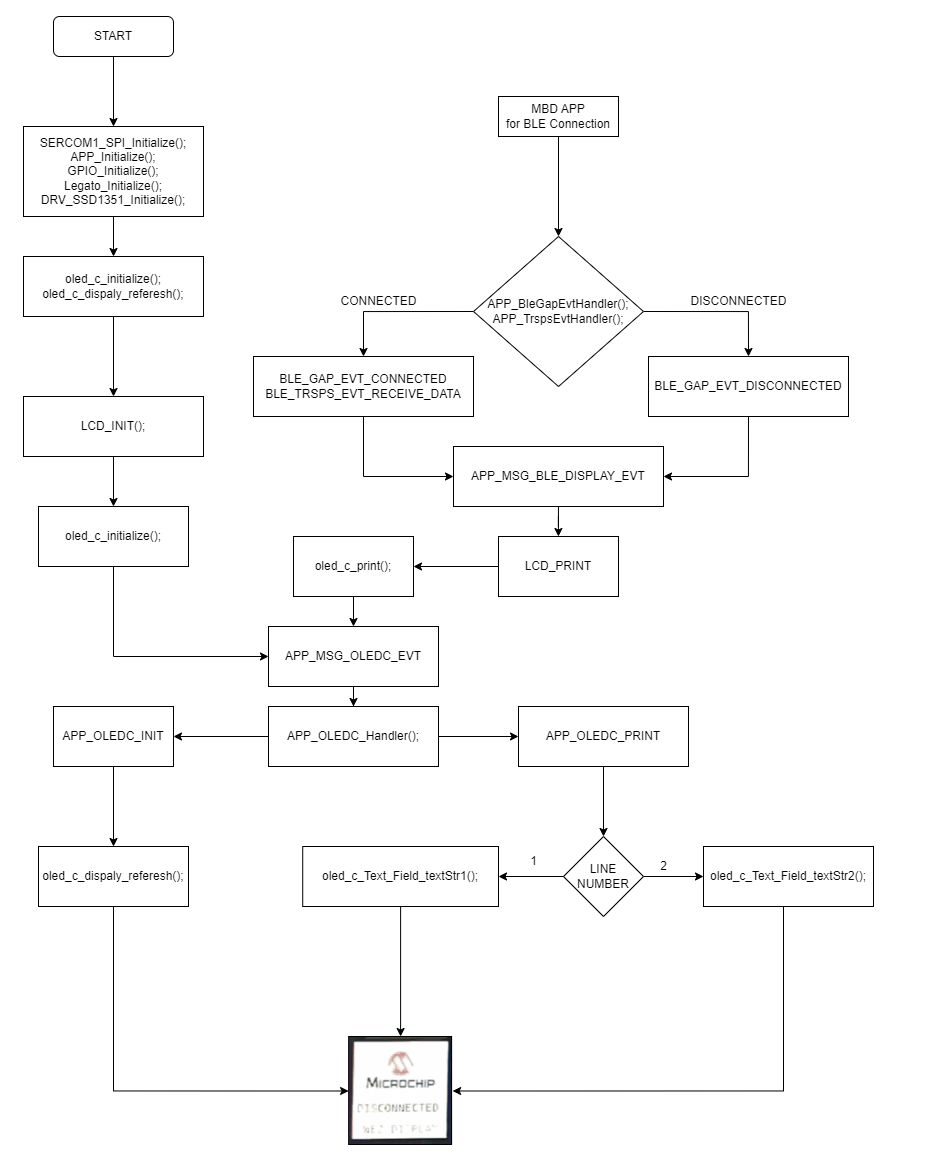

The diagram above was exported from draw.io. Its source (the exported page's mxGraphModel, read from the mxfile embedded in the PNG):
<mxGraphModel dx="2238" dy="1228" grid="1" gridSize="10" guides="1" tooltips="1" connect="1" arrows="1" fold="1" page="1" pageScale="1" pageWidth="500" pageHeight="500" math="0" shadow="0">
  <root>
    <mxCell id="WIyWlLk6GJQsqaUBKTNV-0" />
    <mxCell id="WIyWlLk6GJQsqaUBKTNV-1" parent="WIyWlLk6GJQsqaUBKTNV-0" />
    <mxCell id="mNpkTqpv3qI04A1MSxCL-13" value="" style="edgeStyle=elbowEdgeStyle;rounded=0;orthogonalLoop=1;jettySize=auto;html=1;startArrow=none;startFill=0;entryX=0.5;entryY=0;entryDx=0;entryDy=0;" parent="WIyWlLk6GJQsqaUBKTNV-1" source="WIyWlLk6GJQsqaUBKTNV-3" edge="1" target="hI1UlNTogQXcM7niX_Bl-0">
      <mxGeometry relative="1" as="geometry">
        <Array as="points">
          <mxPoint x="220" y="140" />
          <mxPoint x="240" y="140" />
          <mxPoint x="290" y="140" />
        </Array>
        <mxPoint x="220" y="180" as="targetPoint" />
      </mxGeometry>
    </mxCell>
    <mxCell id="WIyWlLk6GJQsqaUBKTNV-3" value="START" style="rounded=1;whiteSpace=wrap;html=1;fontSize=12;glass=0;strokeWidth=1;shadow=0;" parent="WIyWlLk6GJQsqaUBKTNV-1" vertex="1">
      <mxGeometry x="160" y="100" width="120" height="40" as="geometry" />
    </mxCell>
    <mxCell id="1sLaTVNTDuowxn1Q7ACs-3" value="" style="edgeStyle=orthogonalEdgeStyle;rounded=0;orthogonalLoop=1;jettySize=auto;html=1;entryX=0.5;entryY=0;entryDx=0;entryDy=0;" parent="WIyWlLk6GJQsqaUBKTNV-1" target="hI1UlNTogQXcM7niX_Bl-2" edge="1">
      <mxGeometry relative="1" as="geometry">
        <mxPoint x="220" y="240" as="sourcePoint" />
        <mxPoint x="220" y="280" as="targetPoint" />
      </mxGeometry>
    </mxCell>
    <mxCell id="hI1UlNTogQXcM7niX_Bl-0" value="SERCOM1_SPI_Initialize();&lt;br&gt;APP_Initialize();&lt;br&gt;GPIO_Initialize();&lt;br&gt;Legato_Initialize();&lt;br&gt;DRV_SSD1351_Initialize();" style="rounded=0;whiteSpace=wrap;html=1;" parent="WIyWlLk6GJQsqaUBKTNV-1" vertex="1">
      <mxGeometry x="130" y="210" width="180" height="90" as="geometry" />
    </mxCell>
    <mxCell id="HM6cycdqBh0tl9fxK3-8-28" style="edgeStyle=orthogonalEdgeStyle;rounded=0;orthogonalLoop=1;jettySize=auto;html=1;entryX=0.5;entryY=0;entryDx=0;entryDy=0;" edge="1" parent="WIyWlLk6GJQsqaUBKTNV-1" source="hI1UlNTogQXcM7niX_Bl-2" target="HM6cycdqBh0tl9fxK3-8-0">
      <mxGeometry relative="1" as="geometry" />
    </mxCell>
    <mxCell id="hI1UlNTogQXcM7niX_Bl-2" value="oled_c_initialize();&lt;br&gt;oled_c_dispaly_referesh();" style="rounded=0;whiteSpace=wrap;html=1;" parent="WIyWlLk6GJQsqaUBKTNV-1" vertex="1">
      <mxGeometry x="130" y="340" width="180" height="60" as="geometry" />
    </mxCell>
    <mxCell id="HM6cycdqBh0tl9fxK3-8-26" style="edgeStyle=orthogonalEdgeStyle;rounded=0;orthogonalLoop=1;jettySize=auto;html=1;exitX=0.5;exitY=1;exitDx=0;exitDy=0;entryX=0.5;entryY=0;entryDx=0;entryDy=0;" edge="1" parent="WIyWlLk6GJQsqaUBKTNV-1" source="HM6cycdqBh0tl9fxK3-8-0" target="HM6cycdqBh0tl9fxK3-8-1">
      <mxGeometry relative="1" as="geometry" />
    </mxCell>
    <mxCell id="HM6cycdqBh0tl9fxK3-8-0" value="LCD_INIT();" style="rounded=0;whiteSpace=wrap;html=1;" vertex="1" parent="WIyWlLk6GJQsqaUBKTNV-1">
      <mxGeometry x="130" y="480" width="180" height="60" as="geometry" />
    </mxCell>
    <mxCell id="HM6cycdqBh0tl9fxK3-8-27" style="edgeStyle=orthogonalEdgeStyle;rounded=0;orthogonalLoop=1;jettySize=auto;html=1;entryX=0;entryY=0.5;entryDx=0;entryDy=0;" edge="1" parent="WIyWlLk6GJQsqaUBKTNV-1" source="HM6cycdqBh0tl9fxK3-8-1" target="HM6cycdqBh0tl9fxK3-8-19">
      <mxGeometry relative="1" as="geometry">
        <Array as="points">
          <mxPoint x="220" y="740" />
        </Array>
      </mxGeometry>
    </mxCell>
    <mxCell id="HM6cycdqBh0tl9fxK3-8-1" value="oled_c_initialize();" style="rounded=0;whiteSpace=wrap;html=1;" vertex="1" parent="WIyWlLk6GJQsqaUBKTNV-1">
      <mxGeometry x="145" y="590" width="150" height="60" as="geometry" />
    </mxCell>
    <mxCell id="HM6cycdqBh0tl9fxK3-8-54" style="edgeStyle=orthogonalEdgeStyle;rounded=0;orthogonalLoop=1;jettySize=auto;html=1;exitX=0;exitY=0.5;exitDx=0;exitDy=0;entryX=0.5;entryY=0;entryDx=0;entryDy=0;" edge="1" parent="WIyWlLk6GJQsqaUBKTNV-1" source="HM6cycdqBh0tl9fxK3-8-8" target="HM6cycdqBh0tl9fxK3-8-53">
      <mxGeometry relative="1" as="geometry" />
    </mxCell>
    <mxCell id="HM6cycdqBh0tl9fxK3-8-57" style="edgeStyle=orthogonalEdgeStyle;rounded=0;orthogonalLoop=1;jettySize=auto;html=1;exitX=1;exitY=0.5;exitDx=0;exitDy=0;entryX=0.5;entryY=0;entryDx=0;entryDy=0;" edge="1" parent="WIyWlLk6GJQsqaUBKTNV-1" source="HM6cycdqBh0tl9fxK3-8-8" target="HM6cycdqBh0tl9fxK3-8-56">
      <mxGeometry relative="1" as="geometry" />
    </mxCell>
    <mxCell id="HM6cycdqBh0tl9fxK3-8-8" value="APP_BleGapEvtHandler();&lt;br&gt;APP_TrspsEvtHandler();" style="rhombus;whiteSpace=wrap;html=1;" vertex="1" parent="WIyWlLk6GJQsqaUBKTNV-1">
      <mxGeometry x="580" y="320" width="170" height="150" as="geometry" />
    </mxCell>
    <mxCell id="HM6cycdqBh0tl9fxK3-8-10" style="edgeStyle=orthogonalEdgeStyle;rounded=0;orthogonalLoop=1;jettySize=auto;html=1;entryX=0.5;entryY=0;entryDx=0;entryDy=0;" edge="1" parent="WIyWlLk6GJQsqaUBKTNV-1" source="HM6cycdqBh0tl9fxK3-8-9" target="HM6cycdqBh0tl9fxK3-8-8">
      <mxGeometry relative="1" as="geometry" />
    </mxCell>
    <mxCell id="HM6cycdqBh0tl9fxK3-8-9" value="MBD APP&lt;br&gt;for BLE Connection" style="rounded=0;whiteSpace=wrap;html=1;" vertex="1" parent="WIyWlLk6GJQsqaUBKTNV-1">
      <mxGeometry x="605" y="180" width="120" height="40" as="geometry" />
    </mxCell>
    <mxCell id="HM6cycdqBh0tl9fxK3-8-13" value="CONNECTED" style="text;html=1;align=center;verticalAlign=middle;resizable=0;points=[];autosize=1;strokeColor=none;fillColor=none;" vertex="1" parent="WIyWlLk6GJQsqaUBKTNV-1">
      <mxGeometry x="435" y="370" width="100" height="30" as="geometry" />
    </mxCell>
    <mxCell id="HM6cycdqBh0tl9fxK3-8-14" value="DISCONNECTED" style="text;html=1;align=center;verticalAlign=middle;resizable=0;points=[];autosize=1;strokeColor=none;fillColor=none;" vertex="1" parent="WIyWlLk6GJQsqaUBKTNV-1">
      <mxGeometry x="785" y="370" width="120" height="30" as="geometry" />
    </mxCell>
    <mxCell id="HM6cycdqBh0tl9fxK3-8-23" style="edgeStyle=orthogonalEdgeStyle;rounded=0;orthogonalLoop=1;jettySize=auto;html=1;" edge="1" parent="WIyWlLk6GJQsqaUBKTNV-1" source="HM6cycdqBh0tl9fxK3-8-15" target="HM6cycdqBh0tl9fxK3-8-16">
      <mxGeometry relative="1" as="geometry" />
    </mxCell>
    <mxCell id="HM6cycdqBh0tl9fxK3-8-15" value="APP_MSG_BLE_DISPLAY_EVT" style="rounded=0;whiteSpace=wrap;html=1;" vertex="1" parent="WIyWlLk6GJQsqaUBKTNV-1">
      <mxGeometry x="560" y="530" width="210" height="60" as="geometry" />
    </mxCell>
    <mxCell id="HM6cycdqBh0tl9fxK3-8-18" style="edgeStyle=orthogonalEdgeStyle;rounded=0;orthogonalLoop=1;jettySize=auto;html=1;entryX=1;entryY=0.5;entryDx=0;entryDy=0;" edge="1" parent="WIyWlLk6GJQsqaUBKTNV-1" source="HM6cycdqBh0tl9fxK3-8-16" target="HM6cycdqBh0tl9fxK3-8-17">
      <mxGeometry relative="1" as="geometry" />
    </mxCell>
    <mxCell id="HM6cycdqBh0tl9fxK3-8-16" value="LCD_PRINT" style="rounded=0;whiteSpace=wrap;html=1;" vertex="1" parent="WIyWlLk6GJQsqaUBKTNV-1">
      <mxGeometry x="605" y="620" width="120" height="60" as="geometry" />
    </mxCell>
    <mxCell id="HM6cycdqBh0tl9fxK3-8-20" value="" style="edgeStyle=orthogonalEdgeStyle;rounded=0;orthogonalLoop=1;jettySize=auto;html=1;" edge="1" parent="WIyWlLk6GJQsqaUBKTNV-1" source="HM6cycdqBh0tl9fxK3-8-17" target="HM6cycdqBh0tl9fxK3-8-19">
      <mxGeometry relative="1" as="geometry" />
    </mxCell>
    <mxCell id="HM6cycdqBh0tl9fxK3-8-17" value="oled_c_print();" style="rounded=0;whiteSpace=wrap;html=1;" vertex="1" parent="WIyWlLk6GJQsqaUBKTNV-1">
      <mxGeometry x="400" y="620" width="120" height="60" as="geometry" />
    </mxCell>
    <mxCell id="HM6cycdqBh0tl9fxK3-8-25" value="" style="edgeStyle=orthogonalEdgeStyle;rounded=0;orthogonalLoop=1;jettySize=auto;html=1;" edge="1" parent="WIyWlLk6GJQsqaUBKTNV-1" source="HM6cycdqBh0tl9fxK3-8-19" target="HM6cycdqBh0tl9fxK3-8-24">
      <mxGeometry relative="1" as="geometry" />
    </mxCell>
    <mxCell id="HM6cycdqBh0tl9fxK3-8-19" value="APP_MSG_OLEDC_EVT" style="rounded=0;whiteSpace=wrap;html=1;" vertex="1" parent="WIyWlLk6GJQsqaUBKTNV-1">
      <mxGeometry x="375" y="710" width="170" height="60" as="geometry" />
    </mxCell>
    <mxCell id="HM6cycdqBh0tl9fxK3-8-30" value="" style="edgeStyle=orthogonalEdgeStyle;rounded=0;orthogonalLoop=1;jettySize=auto;html=1;" edge="1" parent="WIyWlLk6GJQsqaUBKTNV-1" source="HM6cycdqBh0tl9fxK3-8-24" target="HM6cycdqBh0tl9fxK3-8-29">
      <mxGeometry relative="1" as="geometry" />
    </mxCell>
    <mxCell id="HM6cycdqBh0tl9fxK3-8-32" value="" style="edgeStyle=orthogonalEdgeStyle;rounded=0;orthogonalLoop=1;jettySize=auto;html=1;" edge="1" parent="WIyWlLk6GJQsqaUBKTNV-1" source="HM6cycdqBh0tl9fxK3-8-24" target="HM6cycdqBh0tl9fxK3-8-31">
      <mxGeometry relative="1" as="geometry" />
    </mxCell>
    <mxCell id="HM6cycdqBh0tl9fxK3-8-24" value="APP_OLEDC_Handler();" style="rounded=0;whiteSpace=wrap;html=1;" vertex="1" parent="WIyWlLk6GJQsqaUBKTNV-1">
      <mxGeometry x="375" y="790" width="170" height="60" as="geometry" />
    </mxCell>
    <mxCell id="HM6cycdqBh0tl9fxK3-8-34" value="" style="edgeStyle=orthogonalEdgeStyle;rounded=0;orthogonalLoop=1;jettySize=auto;html=1;" edge="1" parent="WIyWlLk6GJQsqaUBKTNV-1" source="HM6cycdqBh0tl9fxK3-8-29" target="HM6cycdqBh0tl9fxK3-8-33">
      <mxGeometry relative="1" as="geometry" />
    </mxCell>
    <mxCell id="HM6cycdqBh0tl9fxK3-8-29" value="APP_OLEDC_INIT" style="whiteSpace=wrap;html=1;rounded=0;" vertex="1" parent="WIyWlLk6GJQsqaUBKTNV-1">
      <mxGeometry x="160" y="790" width="120" height="60" as="geometry" />
    </mxCell>
    <mxCell id="HM6cycdqBh0tl9fxK3-8-36" value="" style="edgeStyle=orthogonalEdgeStyle;rounded=0;orthogonalLoop=1;jettySize=auto;html=1;" edge="1" parent="WIyWlLk6GJQsqaUBKTNV-1" source="HM6cycdqBh0tl9fxK3-8-31" target="HM6cycdqBh0tl9fxK3-8-35">
      <mxGeometry relative="1" as="geometry" />
    </mxCell>
    <mxCell id="HM6cycdqBh0tl9fxK3-8-31" value="APP_OLEDC_PRINT" style="rounded=0;whiteSpace=wrap;html=1;" vertex="1" parent="WIyWlLk6GJQsqaUBKTNV-1">
      <mxGeometry x="625" y="790" width="170" height="60" as="geometry" />
    </mxCell>
    <mxCell id="HM6cycdqBh0tl9fxK3-8-49" style="edgeStyle=orthogonalEdgeStyle;rounded=0;orthogonalLoop=1;jettySize=auto;html=1;exitX=0.5;exitY=1;exitDx=0;exitDy=0;entryX=0;entryY=0.5;entryDx=0;entryDy=0;" edge="1" parent="WIyWlLk6GJQsqaUBKTNV-1" source="HM6cycdqBh0tl9fxK3-8-33" target="HM6cycdqBh0tl9fxK3-8-48">
      <mxGeometry relative="1" as="geometry" />
    </mxCell>
    <mxCell id="HM6cycdqBh0tl9fxK3-8-33" value="oled_c_dispaly_referesh();" style="whiteSpace=wrap;html=1;rounded=0;" vertex="1" parent="WIyWlLk6GJQsqaUBKTNV-1">
      <mxGeometry x="145" y="930" width="150" height="60" as="geometry" />
    </mxCell>
    <mxCell id="HM6cycdqBh0tl9fxK3-8-38" value="" style="edgeStyle=orthogonalEdgeStyle;rounded=0;orthogonalLoop=1;jettySize=auto;html=1;" edge="1" parent="WIyWlLk6GJQsqaUBKTNV-1" source="HM6cycdqBh0tl9fxK3-8-35" target="HM6cycdqBh0tl9fxK3-8-37">
      <mxGeometry relative="1" as="geometry" />
    </mxCell>
    <mxCell id="HM6cycdqBh0tl9fxK3-8-41" value="" style="edgeStyle=orthogonalEdgeStyle;rounded=0;orthogonalLoop=1;jettySize=auto;html=1;" edge="1" parent="WIyWlLk6GJQsqaUBKTNV-1" source="HM6cycdqBh0tl9fxK3-8-35" target="HM6cycdqBh0tl9fxK3-8-40">
      <mxGeometry relative="1" as="geometry" />
    </mxCell>
    <mxCell id="HM6cycdqBh0tl9fxK3-8-35" value="LINE NUMBER" style="rhombus;whiteSpace=wrap;html=1;rounded=0;" vertex="1" parent="WIyWlLk6GJQsqaUBKTNV-1">
      <mxGeometry x="670" y="920" width="80" height="80" as="geometry" />
    </mxCell>
    <mxCell id="HM6cycdqBh0tl9fxK3-8-52" style="edgeStyle=orthogonalEdgeStyle;rounded=0;orthogonalLoop=1;jettySize=auto;html=1;entryX=0.5;entryY=0;entryDx=0;entryDy=0;" edge="1" parent="WIyWlLk6GJQsqaUBKTNV-1" source="HM6cycdqBh0tl9fxK3-8-37" target="HM6cycdqBh0tl9fxK3-8-48">
      <mxGeometry relative="1" as="geometry" />
    </mxCell>
    <mxCell id="HM6cycdqBh0tl9fxK3-8-37" value="oled_c_Text_Field_textStr1();" style="whiteSpace=wrap;html=1;rounded=0;" vertex="1" parent="WIyWlLk6GJQsqaUBKTNV-1">
      <mxGeometry x="409.22" y="930" width="195.78" height="60" as="geometry" />
    </mxCell>
    <mxCell id="HM6cycdqBh0tl9fxK3-8-39" value="1" style="text;html=1;align=center;verticalAlign=middle;resizable=0;points=[];autosize=1;strokeColor=none;fillColor=none;" vertex="1" parent="WIyWlLk6GJQsqaUBKTNV-1">
      <mxGeometry x="625" y="930" width="30" height="30" as="geometry" />
    </mxCell>
    <mxCell id="HM6cycdqBh0tl9fxK3-8-51" style="edgeStyle=orthogonalEdgeStyle;rounded=0;orthogonalLoop=1;jettySize=auto;html=1;entryX=1;entryY=0.5;entryDx=0;entryDy=0;" edge="1" parent="WIyWlLk6GJQsqaUBKTNV-1" source="HM6cycdqBh0tl9fxK3-8-40" target="HM6cycdqBh0tl9fxK3-8-48">
      <mxGeometry relative="1" as="geometry">
        <Array as="points">
          <mxPoint x="890" y="1174" />
        </Array>
      </mxGeometry>
    </mxCell>
    <mxCell id="HM6cycdqBh0tl9fxK3-8-40" value="oled_c_Text_Field_textStr2();" style="whiteSpace=wrap;html=1;rounded=0;" vertex="1" parent="WIyWlLk6GJQsqaUBKTNV-1">
      <mxGeometry x="810" y="930" width="170" height="60" as="geometry" />
    </mxCell>
    <mxCell id="HM6cycdqBh0tl9fxK3-8-42" value="2" style="text;html=1;align=center;verticalAlign=middle;resizable=0;points=[];autosize=1;strokeColor=none;fillColor=none;" vertex="1" parent="WIyWlLk6GJQsqaUBKTNV-1">
      <mxGeometry x="755" y="935" width="30" height="30" as="geometry" />
    </mxCell>
    <mxCell id="HM6cycdqBh0tl9fxK3-8-48" value="" style="shape=image;verticalLabelPosition=bottom;labelBackgroundColor=default;verticalAlign=top;aspect=fixed;imageAspect=0;image=data:image/png,(base64 omitted: 14044 chars);" vertex="1" parent="WIyWlLk6GJQsqaUBKTNV-1">
      <mxGeometry x="455.11" y="1120" width="104" height="109" as="geometry" />
    </mxCell>
    <mxCell id="HM6cycdqBh0tl9fxK3-8-55" style="edgeStyle=orthogonalEdgeStyle;rounded=0;orthogonalLoop=1;jettySize=auto;html=1;exitX=0.5;exitY=1;exitDx=0;exitDy=0;entryX=0;entryY=0.5;entryDx=0;entryDy=0;" edge="1" parent="WIyWlLk6GJQsqaUBKTNV-1" source="HM6cycdqBh0tl9fxK3-8-53" target="HM6cycdqBh0tl9fxK3-8-15">
      <mxGeometry relative="1" as="geometry" />
    </mxCell>
    <mxCell id="HM6cycdqBh0tl9fxK3-8-53" value="&lt;span style=&quot;&quot;&gt;BLE_GAP_EVT_CONNECTED&lt;br&gt;&lt;/span&gt;BLE_TRSPS_EVT_RECEIVE_DATA" style="rounded=0;whiteSpace=wrap;html=1;" vertex="1" parent="WIyWlLk6GJQsqaUBKTNV-1">
      <mxGeometry x="360" y="440" width="220" height="60" as="geometry" />
    </mxCell>
    <mxCell id="HM6cycdqBh0tl9fxK3-8-58" style="edgeStyle=orthogonalEdgeStyle;rounded=0;orthogonalLoop=1;jettySize=auto;html=1;exitX=0.5;exitY=1;exitDx=0;exitDy=0;entryX=1;entryY=0.5;entryDx=0;entryDy=0;" edge="1" parent="WIyWlLk6GJQsqaUBKTNV-1" source="HM6cycdqBh0tl9fxK3-8-56" target="HM6cycdqBh0tl9fxK3-8-15">
      <mxGeometry relative="1" as="geometry" />
    </mxCell>
    <mxCell id="HM6cycdqBh0tl9fxK3-8-56" value="&lt;span style=&quot;&quot;&gt;BLE_GAP_EVT_DISCONNECTED&lt;/span&gt;" style="rounded=0;whiteSpace=wrap;html=1;" vertex="1" parent="WIyWlLk6GJQsqaUBKTNV-1">
      <mxGeometry x="755" y="440" width="200" height="60" as="geometry" />
    </mxCell>
  </root>
</mxGraphModel>